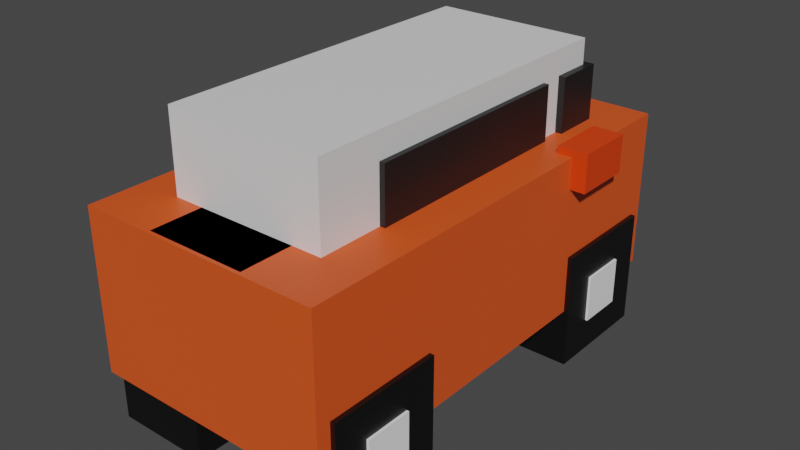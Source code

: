 # Source: carro.blend  (saved by Blender 3.4.6; exported with 4.5.12 LTS)
import bpy
from mathutils import Matrix  # noqa: F401  (used for matrix-valued properties, if any)

bpy.ops.wm.read_factory_settings(use_empty=True)
scene = bpy.context.scene
scene.name = 'Scene'

# ---- collections
col_collection = bpy.data.collections.new('Collection'); scene.collection.children.link(col_collection)

# ---- materials (node trees are filled in below, after node groups)
mat_material = bpy.data.materials.new('Material')
mat_material.alpha_threshold = 0.0
mat_material.use_transparent_shadow = False
mat_material.roughness = 0.5
mat_material.line_color = (0.0, 0.0, 0.0, 1.0)
mat_material_001 = bpy.data.materials.new('Material.001')
mat_material_001.use_transparent_shadow = False
mat_material_002 = bpy.data.materials.new('Material.002')
mat_material_002.use_transparent_shadow = False
mat_material_005 = bpy.data.materials.new('Material.005')
mat_material_005.use_transparent_shadow = False
mat_material_007 = bpy.data.materials.new('Material.007')
mat_material_007.use_transparent_shadow = False
mat_material_008 = bpy.data.materials.new('Material.008')
mat_material_008.use_transparent_shadow = False
mat_material_009 = bpy.data.materials.new('Material.009')
mat_material_009.use_transparent_shadow = False
mat_material_011 = bpy.data.materials.new('Material.011')
mat_material_011.use_transparent_shadow = False
mat_material_012 = bpy.data.materials.new('Material.012')
mat_material_012.use_transparent_shadow = False
mat_material_015 = bpy.data.materials.new('Material.015')
mat_material_015.use_transparent_shadow = False
mat_material_016 = bpy.data.materials.new('Material.016')
mat_material_016.use_transparent_shadow = False
mat_material_017 = bpy.data.materials.new('Material.017')
mat_material_017.use_transparent_shadow = False
mat_material_018 = bpy.data.materials.new('Material.018')
mat_material_018.use_transparent_shadow = False
mat_material_019 = bpy.data.materials.new('Material.019')
mat_material_019.use_transparent_shadow = False
mat_material_020 = bpy.data.materials.new('Material.020')
mat_material_020.use_transparent_shadow = False
mat_material_021 = bpy.data.materials.new('Material.021')
mat_material_021.use_transparent_shadow = False

# ---- material node trees
mat_material.use_nodes = True; mat_material.node_tree.nodes.clear()
_N = mat_material.node_tree.nodes; _L = mat_material.node_tree.links
n0 = _N.new('ShaderNodeOutputMaterial'); n0.name = 'Material Output'; n0.location = (300, 300)
n1 = _N.new('ShaderNodeBsdfPrincipled'); n1.name = 'Principled BSDF'; n1.location = (10, 300)
n1.distribution = 'GGX'
n1.subsurface_method = 'RANDOM_WALK_SKIN'
n1.inputs[0].default_value = (0.8, 0.09272, 0.01457, 1.0)
n1.inputs[3].default_value = 1.45
n1.inputs[27].default_value = (0.0, 0.0, 0.0, 1.0)
n1.inputs[28].default_value = 1.0
_L.new(n1.outputs[0], n0.inputs[0])
n0.is_active_output = True
mat_material_001.use_nodes = True; mat_material_001.node_tree.nodes.clear()
_N = mat_material_001.node_tree.nodes; _L = mat_material_001.node_tree.links
n0 = _N.new('ShaderNodeBsdfPrincipled'); n0.name = 'Principled BSDF'; n0.location = (10, 300)
n0.distribution = 'GGX'
n0.subsurface_method = 'RANDOM_WALK_SKIN'
n0.inputs[0].default_value = (0.001547, 0.001547, 0.001547, 1.0)
n0.inputs[3].default_value = 1.45
n0.inputs[27].default_value = (0.0, 0.0, 0.0, 1.0)
n0.inputs[28].default_value = 1.0
n1 = _N.new('ShaderNodeOutputMaterial'); n1.name = 'Material Output'; n1.location = (300, 300)
_L.new(n0.outputs[0], n1.inputs[0])
n1.is_active_output = True
mat_material_002.use_nodes = True; mat_material_002.node_tree.nodes.clear()
_N = mat_material_002.node_tree.nodes; _L = mat_material_002.node_tree.links
n0 = _N.new('ShaderNodeBsdfPrincipled'); n0.name = 'Principled BSDF'; n0.location = (10, 300)
n0.distribution = 'GGX'
n0.subsurface_method = 'RANDOM_WALK_SKIN'
n0.inputs[0].default_value = (0.9404, 0.9404, 0.9404, 1.0)
n0.inputs[3].default_value = 1.45
n0.inputs[27].default_value = (0.0, 0.0, 0.0, 1.0)
n0.inputs[28].default_value = 1.0
n1 = _N.new('ShaderNodeOutputMaterial'); n1.name = 'Material Output'; n1.location = (300, 300)
_L.new(n0.outputs[0], n1.inputs[0])
n1.is_active_output = True
mat_material_005.use_nodes = True; mat_material_005.node_tree.nodes.clear()
_N = mat_material_005.node_tree.nodes; _L = mat_material_005.node_tree.links
n0 = _N.new('ShaderNodeBsdfPrincipled'); n0.name = 'Principled BSDF'; n0.location = (10, 300)
n0.distribution = 'GGX'
n0.subsurface_method = 'RANDOM_WALK_SKIN'
n0.inputs[0].default_value = (0.8, 0.02428, 0.02739, 1.0)
n0.inputs[3].default_value = 1.45
n0.inputs[27].default_value = (0.0, 0.0, 0.0, 1.0)
n0.inputs[28].default_value = 1.0
n1 = _N.new('ShaderNodeOutputMaterial'); n1.name = 'Material Output'; n1.location = (300, 300)
_L.new(n0.outputs[0], n1.inputs[0])
n1.is_active_output = True
mat_material_007.use_nodes = True; mat_material_007.node_tree.nodes.clear()
_N = mat_material_007.node_tree.nodes; _L = mat_material_007.node_tree.links
n0 = _N.new('ShaderNodeBsdfPrincipled'); n0.name = 'Principled BSDF'; n0.location = (10, 300)
n0.distribution = 'GGX'
n0.subsurface_method = 'RANDOM_WALK_SKIN'
n0.inputs[3].default_value = 1.45
n0.inputs[27].default_value = (0.0, 0.0, 0.0, 1.0)
n0.inputs[28].default_value = 1.0
n1 = _N.new('ShaderNodeOutputMaterial'); n1.name = 'Material Output'; n1.location = (300, 300)
_L.new(n0.outputs[0], n1.inputs[0])
n1.is_active_output = True
mat_material_008.use_nodes = True; mat_material_008.node_tree.nodes.clear()
_N = mat_material_008.node_tree.nodes; _L = mat_material_008.node_tree.links
n0 = _N.new('ShaderNodeBsdfPrincipled'); n0.name = 'Principled BSDF'; n0.location = (10, 300)
n0.distribution = 'GGX'
n0.subsurface_method = 'RANDOM_WALK_SKIN'
n0.inputs[0].default_value = (0.009018, 0.009018, 0.009018, 1.0)
n0.inputs[3].default_value = 1.45
n0.inputs[27].default_value = (0.0, 0.0, 0.0, 1.0)
n0.inputs[28].default_value = 1.0
n1 = _N.new('ShaderNodeOutputMaterial'); n1.name = 'Material Output'; n1.location = (300, 300)
_L.new(n0.outputs[0], n1.inputs[0])
n1.is_active_output = True
mat_material_009.use_nodes = True; mat_material_009.node_tree.nodes.clear()
_N = mat_material_009.node_tree.nodes; _L = mat_material_009.node_tree.links
n0 = _N.new('ShaderNodeBsdfPrincipled'); n0.name = 'Principled BSDF'; n0.location = (10, 300)
n0.distribution = 'GGX'
n0.subsurface_method = 'RANDOM_WALK_SKIN'
n0.inputs[0].default_value = (0.009018, 0.009018, 0.009018, 1.0)
n0.inputs[3].default_value = 1.45
n0.inputs[27].default_value = (0.0, 0.0, 0.0, 1.0)
n0.inputs[28].default_value = 1.0
n1 = _N.new('ShaderNodeOutputMaterial'); n1.name = 'Material Output'; n1.location = (300, 300)
_L.new(n0.outputs[0], n1.inputs[0])
n1.is_active_output = True
mat_material_011.use_nodes = True; mat_material_011.node_tree.nodes.clear()
_N = mat_material_011.node_tree.nodes; _L = mat_material_011.node_tree.links
n0 = _N.new('ShaderNodeBsdfPrincipled'); n0.name = 'Principled BSDF'; n0.location = (10, 300)
n0.distribution = 'GGX'
n0.subsurface_method = 'RANDOM_WALK_SKIN'
n0.inputs[0].default_value = (0.8, 0.05034, 0.001157, 1.0)
n0.inputs[3].default_value = 1.45
n0.inputs[27].default_value = (0.0, 0.0, 0.0, 1.0)
n0.inputs[28].default_value = 1.0
n1 = _N.new('ShaderNodeOutputMaterial'); n1.name = 'Material Output'; n1.location = (300, 300)
_L.new(n0.outputs[0], n1.inputs[0])
n1.is_active_output = True
mat_material_012.use_nodes = True; mat_material_012.node_tree.nodes.clear()
_N = mat_material_012.node_tree.nodes; _L = mat_material_012.node_tree.links
n0 = _N.new('ShaderNodeBsdfPrincipled'); n0.name = 'Principled BSDF'; n0.location = (10, 300)
n0.distribution = 'GGX'
n0.subsurface_method = 'RANDOM_WALK_SKIN'
n0.inputs[0].default_value = (0.9849, 0.9699, 1.0, 1.0)
n0.inputs[3].default_value = 1.45
n0.inputs[27].default_value = (0.0, 0.0, 0.0, 1.0)
n0.inputs[28].default_value = 1.0
n1 = _N.new('ShaderNodeOutputMaterial'); n1.name = 'Material Output'; n1.location = (300, 300)
_L.new(n0.outputs[0], n1.inputs[0])
n1.is_active_output = True
mat_material_015.use_nodes = True; mat_material_015.node_tree.nodes.clear()
_N = mat_material_015.node_tree.nodes; _L = mat_material_015.node_tree.links
n0 = _N.new('ShaderNodeBsdfPrincipled'); n0.name = 'Principled BSDF'; n0.location = (10, 300)
n0.distribution = 'GGX'
n0.subsurface_method = 'RANDOM_WALK_SKIN'
n0.inputs[0].default_value = (0.9849, 0.9699, 1.0, 1.0)
n0.inputs[3].default_value = 1.45
n0.inputs[27].default_value = (0.0, 0.0, 0.0, 1.0)
n0.inputs[28].default_value = 1.0
n1 = _N.new('ShaderNodeOutputMaterial'); n1.name = 'Material Output'; n1.location = (300, 300)
_L.new(n0.outputs[0], n1.inputs[0])
n1.is_active_output = True
mat_material_016.use_nodes = True; mat_material_016.node_tree.nodes.clear()
_N = mat_material_016.node_tree.nodes; _L = mat_material_016.node_tree.links
n0 = _N.new('ShaderNodeBsdfPrincipled'); n0.name = 'Principled BSDF'; n0.location = (10, 300)
n0.distribution = 'GGX'
n0.subsurface_method = 'RANDOM_WALK_SKIN'
n0.inputs[0].default_value = (0.001547, 0.001547, 0.001547, 1.0)
n0.inputs[3].default_value = 1.45
n0.inputs[27].default_value = (0.0, 0.0, 0.0, 1.0)
n0.inputs[28].default_value = 1.0
n1 = _N.new('ShaderNodeOutputMaterial'); n1.name = 'Material Output'; n1.location = (300, 300)
_L.new(n0.outputs[0], n1.inputs[0])
n1.is_active_output = True
mat_material_017.use_nodes = True; mat_material_017.node_tree.nodes.clear()
_N = mat_material_017.node_tree.nodes; _L = mat_material_017.node_tree.links
n0 = _N.new('ShaderNodeBsdfPrincipled'); n0.name = 'Principled BSDF'; n0.location = (10, 300)
n0.distribution = 'GGX'
n0.subsurface_method = 'RANDOM_WALK_SKIN'
n0.inputs[0].default_value = (0.9404, 0.9404, 0.9404, 1.0)
n0.inputs[3].default_value = 1.45
n0.inputs[27].default_value = (0.0, 0.0, 0.0, 1.0)
n0.inputs[28].default_value = 1.0
n1 = _N.new('ShaderNodeOutputMaterial'); n1.name = 'Material Output'; n1.location = (300, 300)
_L.new(n0.outputs[0], n1.inputs[0])
n1.is_active_output = True
mat_material_018.use_nodes = True; mat_material_018.node_tree.nodes.clear()
_N = mat_material_018.node_tree.nodes; _L = mat_material_018.node_tree.links
n0 = _N.new('ShaderNodeBsdfPrincipled'); n0.name = 'Principled BSDF'; n0.location = (10, 300)
n0.distribution = 'GGX'
n0.subsurface_method = 'RANDOM_WALK_SKIN'
n0.inputs[0].default_value = (0.001547, 0.001547, 0.001547, 1.0)
n0.inputs[3].default_value = 1.45
n0.inputs[27].default_value = (0.0, 0.0, 0.0, 1.0)
n0.inputs[28].default_value = 1.0
n1 = _N.new('ShaderNodeOutputMaterial'); n1.name = 'Material Output'; n1.location = (300, 300)
_L.new(n0.outputs[0], n1.inputs[0])
n1.is_active_output = True
mat_material_019.use_nodes = True; mat_material_019.node_tree.nodes.clear()
_N = mat_material_019.node_tree.nodes; _L = mat_material_019.node_tree.links
n0 = _N.new('ShaderNodeBsdfPrincipled'); n0.name = 'Principled BSDF'; n0.location = (10, 300)
n0.distribution = 'GGX'
n0.subsurface_method = 'RANDOM_WALK_SKIN'
n0.inputs[0].default_value = (0.001547, 0.001547, 0.001547, 1.0)
n0.inputs[3].default_value = 1.45
n0.inputs[27].default_value = (0.0, 0.0, 0.0, 1.0)
n0.inputs[28].default_value = 1.0
n1 = _N.new('ShaderNodeOutputMaterial'); n1.name = 'Material Output'; n1.location = (300, 300)
_L.new(n0.outputs[0], n1.inputs[0])
n1.is_active_output = True
mat_material_020.use_nodes = True; mat_material_020.node_tree.nodes.clear()
_N = mat_material_020.node_tree.nodes; _L = mat_material_020.node_tree.links
n0 = _N.new('ShaderNodeBsdfPrincipled'); n0.name = 'Principled BSDF'; n0.location = (10, 300)
n0.distribution = 'GGX'
n0.subsurface_method = 'RANDOM_WALK_SKIN'
n0.inputs[0].default_value = (0.9404, 0.9404, 0.9404, 1.0)
n0.inputs[3].default_value = 1.45
n0.inputs[27].default_value = (0.0, 0.0, 0.0, 1.0)
n0.inputs[28].default_value = 1.0
n1 = _N.new('ShaderNodeOutputMaterial'); n1.name = 'Material Output'; n1.location = (300, 300)
_L.new(n0.outputs[0], n1.inputs[0])
n1.is_active_output = True
mat_material_021.use_nodes = True; mat_material_021.node_tree.nodes.clear()
_N = mat_material_021.node_tree.nodes; _L = mat_material_021.node_tree.links
n0 = _N.new('ShaderNodeBsdfPrincipled'); n0.name = 'Principled BSDF'; n0.location = (10, 300)
n0.distribution = 'GGX'
n0.subsurface_method = 'RANDOM_WALK_SKIN'
n0.inputs[0].default_value = (0.9404, 0.9404, 0.9404, 1.0)
n0.inputs[3].default_value = 1.45
n0.inputs[27].default_value = (0.0, 0.0, 0.0, 1.0)
n0.inputs[28].default_value = 1.0
n1 = _N.new('ShaderNodeOutputMaterial'); n1.name = 'Material Output'; n1.location = (300, 300)
_L.new(n0.outputs[0], n1.inputs[0])
n1.is_active_output = True

# ---- world
world_world = bpy.data.worlds.new('World'); scene.world = world_world
world_world.use_nodes = True; world_world.node_tree.nodes.clear()
_N = world_world.node_tree.nodes; _L = world_world.node_tree.links
n0 = _N.new('ShaderNodeOutputWorld'); n0.name = 'World Output'; n0.location = (300, 300)
n1 = _N.new('ShaderNodeBackground'); n1.name = 'Background'; n1.location = (10, 300)
n1.inputs[0].default_value = (0.05088, 0.05088, 0.05088, 1.0)
_L.new(n1.outputs[0], n0.inputs[0])
n0.is_active_output = True
world_world.color = (0.05088, 0.05088, 0.05088)
world_world.use_sun_shadow = False
world_world.sun_shadow_jitter_overblur = 0.0

# ---- meshes
me_cube = bpy.data.meshes.new('Cube')
me_cube.from_pydata([(1.0, 1.0, 1.0), (1.0, 1.0, -1.0), (1.0, -1.0, 1.0), (1.0, -1.0, -1.0), (-1.0, 1.0, 1.0), (-1.0, 1.0, -1.0), (-1.0, -1.0, 1.0), (-1.0, -1.0, -1.0)], [], [(0, 4, 6, 2), (3, 2, 6, 7), (7, 6, 4, 5), (5, 1, 3, 7), (1, 0, 2, 3), (5, 4, 0, 1)])
_uv = me_cube.uv_layers.new(name='UVMap')
_uv.uv.foreach_set('vector', [0.625, 0.5, 0.875, 0.5, 0.875, 0.75, 0.625, 0.75, 0.375, 0.75, 0.625, 0.75, 0.625, 1.0, 0.375, 1.0, 0.375, 0.0, 0.625, 0.0, 0.625, 0.25, 0.375, 0.25, 0.125, 0.5, 0.375, 0.5, 0.375, 0.75, 0.125, 0.75, 0.375, 0.5, 0.625, 0.5, 0.625, 0.75, 0.375, 0.75, 0.375, 0.25, 0.625, 0.25, 0.625, 0.5, 0.375, 0.5])
me_cube.materials.append(mat_material)
me_cube.use_mirror_vertex_groups = False
me_cube.update()
me_cube_001 = bpy.data.meshes.new('Cube.001')
me_cube_001.from_pydata([(-1.0, -1.0, -1.0), (-1.0, -1.0, 1.0), (-1.0, 1.0, -1.0), (-1.0, 1.0, 1.0), (1.0, -1.0, -1.0), (1.0, -1.0, 1.0), (1.0, 1.0, -1.0), (1.0, 1.0, 1.0)], [], [(0, 1, 3, 2), (2, 3, 7, 6), (6, 7, 5, 4), (4, 5, 1, 0), (2, 6, 4, 0), (7, 3, 1, 5)])
_uv = me_cube_001.uv_layers.new(name='UVMap')
_uv.uv.foreach_set('vector', [0.375, 0.0, 0.625, 0.0, 0.625, 0.25, 0.375, 0.25, 0.375, 0.25, 0.625, 0.25, 0.625, 0.5, 0.375, 0.5, 0.375, 0.5, 0.625, 0.5, 0.625, 0.75, 0.375, 0.75, 0.375, 0.75, 0.625, 0.75, 0.625, 1.0, 0.375, 1.0, 0.125, 0.5, 0.375, 0.5, 0.375, 0.75, 0.125, 0.75, 0.625, 0.5, 0.875, 0.5, 0.875, 0.75, 0.625, 0.75])
me_cube_001.materials.append(mat_material_001)
me_cube_001.update()
me_cube_002 = bpy.data.meshes.new('Cube.002')
me_cube_002.from_pydata([(-1.0, -1.0, -1.0), (-1.0, -1.0, 1.0), (-1.0, 1.0, -1.0), (-1.0, 1.0, 1.0), (1.0, -1.0, -1.0), (1.0, -1.0, 1.0), (1.0, 1.0, -1.0), (1.0, 1.0, 1.0)], [], [(0, 1, 3, 2), (2, 3, 7, 6), (6, 7, 5, 4), (4, 5, 1, 0), (2, 6, 4, 0), (7, 3, 1, 5)])
_uv = me_cube_002.uv_layers.new(name='UVMap')
_uv.uv.foreach_set('vector', [0.375, 0.0, 0.625, 0.0, 0.625, 0.25, 0.375, 0.25, 0.375, 0.25, 0.625, 0.25, 0.625, 0.5, 0.375, 0.5, 0.375, 0.5, 0.625, 0.5, 0.625, 0.75, 0.375, 0.75, 0.375, 0.75, 0.625, 0.75, 0.625, 1.0, 0.375, 1.0, 0.125, 0.5, 0.375, 0.5, 0.375, 0.75, 0.125, 0.75, 0.625, 0.5, 0.875, 0.5, 0.875, 0.75, 0.625, 0.75])
me_cube_002.materials.append(mat_material_002)
me_cube_002.update()
me_plane_002 = bpy.data.meshes.new('Plane.002')
me_plane_002.from_pydata([(-1.0, -1.0, 0.0), (1.0, -1.0, 0.0), (-1.0, 1.0, 0.0), (1.0, 1.0, 0.0)], [], [(0, 1, 3, 2)])
_uv = me_plane_002.uv_layers.new(name='UVMap')
_uv.uv.foreach_set('vector', [0.0, 0.0, 1.0, 0.0, 1.0, 1.0, 0.0, 1.0])
me_plane_002.materials.append(mat_material_005)
me_plane_002.update()
me_cube_005 = bpy.data.meshes.new('Cube.005')
me_cube_005.from_pydata([(-1.0, -1.0, -1.0), (-1.0, -1.0, 1.0), (-1.0, 1.0, -1.0), (-1.0, 1.0, 1.0), (1.0, -1.0, -1.0), (1.0, -1.0, 1.0), (1.0, 1.0, -1.0), (1.0, 1.0, 1.0)], [], [(0, 1, 3, 2), (2, 3, 7, 6), (6, 7, 5, 4), (4, 5, 1, 0), (2, 6, 4, 0), (7, 3, 1, 5)])
_uv = me_cube_005.uv_layers.new(name='UVMap')
_uv.uv.foreach_set('vector', [0.375, 0.0, 0.625, 0.0, 0.625, 0.25, 0.375, 0.25, 0.375, 0.25, 0.625, 0.25, 0.625, 0.5, 0.375, 0.5, 0.375, 0.5, 0.625, 0.5, 0.625, 0.75, 0.375, 0.75, 0.375, 0.75, 0.625, 0.75, 0.625, 1.0, 0.375, 1.0, 0.125, 0.5, 0.375, 0.5, 0.375, 0.75, 0.125, 0.75, 0.625, 0.5, 0.875, 0.5, 0.875, 0.75, 0.625, 0.75])
me_cube_005.materials.append(mat_material_007)
me_cube_005.update()
me_cube_006 = bpy.data.meshes.new('Cube.006')
me_cube_006.from_pydata([(-1.0, -1.0, -1.0), (-1.0, -1.0, 1.0), (-1.0, 1.0, -1.0), (-1.0, 1.0, 1.0), (1.0, -1.0, -1.0), (1.0, -1.0, 1.0), (1.0, 1.0, -1.0), (1.0, 1.0, 1.0)], [], [(0, 1, 3, 2), (2, 3, 7, 6), (6, 7, 5, 4), (4, 5, 1, 0), (2, 6, 4, 0), (7, 3, 1, 5)])
_uv = me_cube_006.uv_layers.new(name='UVMap')
_uv.uv.foreach_set('vector', [0.375, 0.0, 0.625, 0.0, 0.625, 0.25, 0.375, 0.25, 0.375, 0.25, 0.625, 0.25, 0.625, 0.5, 0.375, 0.5, 0.375, 0.5, 0.625, 0.5, 0.625, 0.75, 0.375, 0.75, 0.375, 0.75, 0.625, 0.75, 0.625, 1.0, 0.375, 1.0, 0.125, 0.5, 0.375, 0.5, 0.375, 0.75, 0.125, 0.75, 0.625, 0.5, 0.875, 0.5, 0.875, 0.75, 0.625, 0.75])
me_cube_006.materials.append(mat_material_008)
me_cube_006.update()
me_cube_007 = bpy.data.meshes.new('Cube.007')
me_cube_007.from_pydata([(-1.0, -1.0, -1.0), (-1.0, -1.0, 1.0), (-1.0, 1.0, -1.0), (-1.0, 1.0, 1.0), (1.0, -1.0, -1.0), (1.0, -1.0, 1.0), (1.0, 1.0, -1.0), (1.0, 1.0, 1.0)], [], [(0, 1, 3, 2), (2, 3, 7, 6), (6, 7, 5, 4), (4, 5, 1, 0), (2, 6, 4, 0), (7, 3, 1, 5)])
_uv = me_cube_007.uv_layers.new(name='UVMap')
_uv.uv.foreach_set('vector', [0.375, 0.0, 0.625, 0.0, 0.625, 0.25, 0.375, 0.25, 0.375, 0.25, 0.625, 0.25, 0.625, 0.5, 0.375, 0.5, 0.375, 0.5, 0.625, 0.5, 0.625, 0.75, 0.375, 0.75, 0.375, 0.75, 0.625, 0.75, 0.625, 1.0, 0.375, 1.0, 0.125, 0.5, 0.375, 0.5, 0.375, 0.75, 0.125, 0.75, 0.625, 0.5, 0.875, 0.5, 0.875, 0.75, 0.625, 0.75])
me_cube_007.materials.append(mat_material_009)
me_cube_007.update()
me_cube_010 = bpy.data.meshes.new('Cube.010')
me_cube_010.from_pydata([(-1.0, -1.0, -1.0), (-1.0, -1.0, 1.0), (-1.0, 1.0, -1.0), (-1.0, 1.0, 1.0), (1.0, -1.0, -1.0), (1.0, -1.0, 1.0), (1.0, 1.0, -1.0), (1.0, 1.0, 1.0)], [], [(0, 1, 3, 2), (2, 3, 7, 6), (6, 7, 5, 4), (4, 5, 1, 0), (2, 6, 4, 0), (7, 3, 1, 5)])
_uv = me_cube_010.uv_layers.new(name='UVMap')
_uv.uv.foreach_set('vector', [0.375, 0.0, 0.625, 0.0, 0.625, 0.25, 0.375, 0.25, 0.375, 0.25, 0.625, 0.25, 0.625, 0.5, 0.375, 0.5, 0.375, 0.5, 0.625, 0.5, 0.625, 0.75, 0.375, 0.75, 0.375, 0.75, 0.625, 0.75, 0.625, 1.0, 0.375, 1.0, 0.125, 0.5, 0.375, 0.5, 0.375, 0.75, 0.125, 0.75, 0.625, 0.5, 0.875, 0.5, 0.875, 0.75, 0.625, 0.75])
me_cube_010.materials.append(mat_material_011)
me_cube_010.update()
me_cube_011 = bpy.data.meshes.new('Cube.011')
me_cube_011.from_pydata([(-1.0, -1.0, -1.0), (-1.0, -1.0, 1.0), (-1.0, 1.0, -1.0), (-1.0, 1.0, 1.0), (1.0, -1.0, -1.0), (1.0, -1.0, 1.0), (1.0, 1.0, -1.0), (1.0, 1.0, 1.0)], [], [(0, 1, 3, 2), (2, 3, 7, 6), (6, 7, 5, 4), (4, 5, 1, 0), (2, 6, 4, 0), (7, 3, 1, 5)])
_uv = me_cube_011.uv_layers.new(name='UVMap')
_uv.uv.foreach_set('vector', [0.375, 0.0, 0.625, 0.0, 0.625, 0.25, 0.375, 0.25, 0.375, 0.25, 0.625, 0.25, 0.625, 0.5, 0.375, 0.5, 0.375, 0.5, 0.625, 0.5, 0.625, 0.75, 0.375, 0.75, 0.375, 0.75, 0.625, 0.75, 0.625, 1.0, 0.375, 1.0, 0.125, 0.5, 0.375, 0.5, 0.375, 0.75, 0.125, 0.75, 0.625, 0.5, 0.875, 0.5, 0.875, 0.75, 0.625, 0.75])
me_cube_011.materials.append(mat_material_012)
me_cube_011.update()
me_cube_014 = bpy.data.meshes.new('Cube.014')
me_cube_014.from_pydata([(-1.0, -1.0, -1.0), (-1.0, -1.0, 1.0), (-1.0, 1.0, -1.0), (-1.0, 1.0, 1.0), (1.0, -1.0, -1.0), (1.0, -1.0, 1.0), (1.0, 1.0, -1.0), (1.0, 1.0, 1.0)], [], [(0, 1, 3, 2), (2, 3, 7, 6), (6, 7, 5, 4), (4, 5, 1, 0), (2, 6, 4, 0), (7, 3, 1, 5)])
_uv = me_cube_014.uv_layers.new(name='UVMap')
_uv.uv.foreach_set('vector', [0.375, 0.0, 0.625, 0.0, 0.625, 0.25, 0.375, 0.25, 0.375, 0.25, 0.625, 0.25, 0.625, 0.5, 0.375, 0.5, 0.375, 0.5, 0.625, 0.5, 0.625, 0.75, 0.375, 0.75, 0.375, 0.75, 0.625, 0.75, 0.625, 1.0, 0.375, 1.0, 0.125, 0.5, 0.375, 0.5, 0.375, 0.75, 0.125, 0.75, 0.625, 0.5, 0.875, 0.5, 0.875, 0.75, 0.625, 0.75])
me_cube_014.materials.append(mat_material_015)
me_cube_014.update()
me_cube_008 = bpy.data.meshes.new('Cube.008')
me_cube_008.from_pydata([(-1.0, -1.0, -1.0), (-1.0, -1.0, 1.0), (-1.0, 1.0, -1.0), (-1.0, 1.0, 1.0), (1.0, -1.0, -1.0), (1.0, -1.0, 1.0), (1.0, 1.0, -1.0), (1.0, 1.0, 1.0)], [], [(0, 1, 3, 2), (2, 3, 7, 6), (6, 7, 5, 4), (4, 5, 1, 0), (2, 6, 4, 0), (7, 3, 1, 5)])
_uv = me_cube_008.uv_layers.new(name='UVMap')
_uv.uv.foreach_set('vector', [0.375, 0.0, 0.625, 0.0, 0.625, 0.25, 0.375, 0.25, 0.375, 0.25, 0.625, 0.25, 0.625, 0.5, 0.375, 0.5, 0.375, 0.5, 0.625, 0.5, 0.625, 0.75, 0.375, 0.75, 0.375, 0.75, 0.625, 0.75, 0.625, 1.0, 0.375, 1.0, 0.125, 0.5, 0.375, 0.5, 0.375, 0.75, 0.125, 0.75, 0.625, 0.5, 0.875, 0.5, 0.875, 0.75, 0.625, 0.75])
me_cube_008.materials.append(mat_material_016)
me_cube_008.update()
me_cube_009 = bpy.data.meshes.new('Cube.009')
me_cube_009.from_pydata([(-1.0, -1.0, -1.0), (-1.0, -1.0, 1.0), (-1.0, 1.0, -1.0), (-1.0, 1.0, 1.0), (1.0, -1.0, -1.0), (1.0, -1.0, 1.0), (1.0, 1.0, -1.0), (1.0, 1.0, 1.0)], [], [(0, 1, 3, 2), (2, 3, 7, 6), (6, 7, 5, 4), (4, 5, 1, 0), (2, 6, 4, 0), (7, 3, 1, 5)])
_uv = me_cube_009.uv_layers.new(name='UVMap')
_uv.uv.foreach_set('vector', [0.375, 0.0, 0.625, 0.0, 0.625, 0.25, 0.375, 0.25, 0.375, 0.25, 0.625, 0.25, 0.625, 0.5, 0.375, 0.5, 0.375, 0.5, 0.625, 0.5, 0.625, 0.75, 0.375, 0.75, 0.375, 0.75, 0.625, 0.75, 0.625, 1.0, 0.375, 1.0, 0.125, 0.5, 0.375, 0.5, 0.375, 0.75, 0.125, 0.75, 0.625, 0.5, 0.875, 0.5, 0.875, 0.75, 0.625, 0.75])
me_cube_009.materials.append(mat_material_017)
me_cube_009.update()
me_cube_012 = bpy.data.meshes.new('Cube.012')
me_cube_012.from_pydata([(-1.0, -1.0, -1.0), (-1.0, -1.0, 1.0), (-1.0, 1.0, -1.0), (-1.0, 1.0, 1.0), (1.0, -1.0, -1.0), (1.0, -1.0, 1.0), (1.0, 1.0, -1.0), (1.0, 1.0, 1.0)], [], [(0, 1, 3, 2), (2, 3, 7, 6), (6, 7, 5, 4), (4, 5, 1, 0), (2, 6, 4, 0), (7, 3, 1, 5)])
_uv = me_cube_012.uv_layers.new(name='UVMap')
_uv.uv.foreach_set('vector', [0.375, 0.0, 0.625, 0.0, 0.625, 0.25, 0.375, 0.25, 0.375, 0.25, 0.625, 0.25, 0.625, 0.5, 0.375, 0.5, 0.375, 0.5, 0.625, 0.5, 0.625, 0.75, 0.375, 0.75, 0.375, 0.75, 0.625, 0.75, 0.625, 1.0, 0.375, 1.0, 0.125, 0.5, 0.375, 0.5, 0.375, 0.75, 0.125, 0.75, 0.625, 0.5, 0.875, 0.5, 0.875, 0.75, 0.625, 0.75])
me_cube_012.materials.append(mat_material_018)
me_cube_012.update()
me_cube_013 = bpy.data.meshes.new('Cube.013')
me_cube_013.from_pydata([(-1.0, -1.0, -1.0), (-1.0, -1.0, 1.0), (-1.0, 1.0, -1.0), (-1.0, 1.0, 1.0), (1.0, -1.0, -1.0), (1.0, -1.0, 1.0), (1.0, 1.0, -1.0), (1.0, 1.0, 1.0)], [], [(0, 1, 3, 2), (2, 3, 7, 6), (6, 7, 5, 4), (4, 5, 1, 0), (2, 6, 4, 0), (7, 3, 1, 5)])
_uv = me_cube_013.uv_layers.new(name='UVMap')
_uv.uv.foreach_set('vector', [0.375, 0.0, 0.625, 0.0, 0.625, 0.25, 0.375, 0.25, 0.375, 0.25, 0.625, 0.25, 0.625, 0.5, 0.375, 0.5, 0.375, 0.5, 0.625, 0.5, 0.625, 0.75, 0.375, 0.75, 0.375, 0.75, 0.625, 0.75, 0.625, 1.0, 0.375, 1.0, 0.125, 0.5, 0.375, 0.5, 0.375, 0.75, 0.125, 0.75, 0.625, 0.5, 0.875, 0.5, 0.875, 0.75, 0.625, 0.75])
me_cube_013.materials.append(mat_material_019)
me_cube_013.update()
me_cube_015 = bpy.data.meshes.new('Cube.015')
me_cube_015.from_pydata([(-1.0, -1.0, -1.0), (-1.0, -1.0, 1.0), (-1.0, 1.0, -1.0), (-1.0, 1.0, 1.0), (1.0, -1.0, -1.0), (1.0, -1.0, 1.0), (1.0, 1.0, -1.0), (1.0, 1.0, 1.0)], [], [(0, 1, 3, 2), (2, 3, 7, 6), (6, 7, 5, 4), (4, 5, 1, 0), (2, 6, 4, 0), (7, 3, 1, 5)])
_uv = me_cube_015.uv_layers.new(name='UVMap')
_uv.uv.foreach_set('vector', [0.375, 0.0, 0.625, 0.0, 0.625, 0.25, 0.375, 0.25, 0.375, 0.25, 0.625, 0.25, 0.625, 0.5, 0.375, 0.5, 0.375, 0.5, 0.625, 0.5, 0.625, 0.75, 0.375, 0.75, 0.375, 0.75, 0.625, 0.75, 0.625, 1.0, 0.375, 1.0, 0.125, 0.5, 0.375, 0.5, 0.375, 0.75, 0.125, 0.75, 0.625, 0.5, 0.875, 0.5, 0.875, 0.75, 0.625, 0.75])
me_cube_015.materials.append(mat_material_020)
me_cube_015.update()
me_cube_016 = bpy.data.meshes.new('Cube.016')
me_cube_016.from_pydata([(-1.0, -1.0, -1.0), (-1.0, -1.0, 1.0), (-1.0, 1.0, -1.0), (-1.0, 1.0, 1.0), (1.0, -1.0, -1.0), (1.0, -1.0, 1.0), (1.0, 1.0, -1.0), (1.0, 1.0, 1.0)], [], [(0, 1, 3, 2), (2, 3, 7, 6), (6, 7, 5, 4), (4, 5, 1, 0), (2, 6, 4, 0), (7, 3, 1, 5)])
_uv = me_cube_016.uv_layers.new(name='UVMap')
_uv.uv.foreach_set('vector', [0.375, 0.0, 0.625, 0.0, 0.625, 0.25, 0.375, 0.25, 0.375, 0.25, 0.625, 0.25, 0.625, 0.5, 0.375, 0.5, 0.375, 0.5, 0.625, 0.5, 0.625, 0.75, 0.375, 0.75, 0.375, 0.75, 0.625, 0.75, 0.625, 1.0, 0.375, 1.0, 0.125, 0.5, 0.375, 0.5, 0.375, 0.75, 0.125, 0.75, 0.625, 0.5, 0.875, 0.5, 0.875, 0.75, 0.625, 0.75])
me_cube_016.materials.append(mat_material_021)
me_cube_016.update()

# ---- objects
ob_cube = bpy.data.objects.new('Cube', me_cube)
ob_llanta = bpy.data.objects.new('Llanta', me_cube_001)
ob_cube_002 = bpy.data.objects.new('Cube.002', me_cube_002)
ob_plane = bpy.data.objects.new('Plane', me_plane_002)
ob_carro = bpy.data.objects.new('Carro', me_cube_005)
ob_cube_006 = bpy.data.objects.new('Cube.006', me_cube_006)
ob_cube_007 = bpy.data.objects.new('Cube.007', me_cube_007)
ob_cube_009 = bpy.data.objects.new('Cube.009', me_cube_010)
ob_cube_010 = bpy.data.objects.new('Cube.010', me_cube_011)
ob_cube_008 = bpy.data.objects.new('Cube.008', me_cube_014)
ob_llanta_001 = bpy.data.objects.new('Llanta.001', me_cube_008)
ob_cube_001 = bpy.data.objects.new('Cube.001', me_cube_009)
ob_llanta_002 = bpy.data.objects.new('Llanta.002', me_cube_012)
ob_llanta_003 = bpy.data.objects.new('Llanta.003', me_cube_013)
ob_cube_003 = bpy.data.objects.new('Cube.003', me_cube_015)
ob_cube_004 = bpy.data.objects.new('Cube.004', me_cube_016)

# ---- transforms, parenting, visibility, modifiers, constraints
ob_cube.parent = ob_carro
ob_cube.matrix_parent_inverse = Matrix(((1.0, -0.0, 0.0, -0.0), (-0.0, 0.4528, -0.0, 0.0), (0.0, -0.0, 1.0, -1.0), (-0.0, 0.0, -0.0, 1.0)))
ob_cube.location = (0.0, 0.0, 0.0)
ob_cube.scale = (1.541, 2.901, 1.0)
ob_cube.lock_rotations_4d = False
ob_cube.empty_display_type = 'ARROWS'
ob_cube.lineart.crease_threshold = 0.0
ob_llanta.parent = ob_carro
ob_llanta.matrix_parent_inverse = Matrix(((1.0, -0.0, 0.0, -0.0), (-0.0, 0.4528, -0.0, 0.0), (0.0, -0.0, 1.0, -1.0), (-0.0, 0.0, -0.0, 1.0)))
ob_llanta.location = (1.0, -2.0, -1.0)
ob_llanta.scale = (0.5983, 0.724, 0.724)
ob_cube_002.parent = ob_llanta
ob_cube_002.matrix_parent_inverse = Matrix(((1.671, -0.0, 0.0, -1.671), (-0.0, 1.381, -0.0, -2.763), (0.0, -0.0, 1.381, 1.381), (-0.0, 0.0, -0.0, 1.0)))
ob_cube_002.location = (1.0, 2.0, -1.0)
ob_cube_002.scale = (0.6288, 0.2982, 0.2982)
ob_plane.parent = ob_carro
ob_plane.matrix_parent_inverse = Matrix(((1.0, -0.0, 0.0, -0.0), (-0.0, 0.4528, -0.0, 0.0), (0.0, -0.0, 1.0, -1.0), (-0.0, 0.0, -0.0, 1.0)))
ob_plane.location = (0.0, 0.0, 1.0)
ob_plane.scale = (0.6283, 2.859, 0.6283)
ob_carro.location = (0.0, 0.0, 1.0)
ob_carro.scale = (1.0, 2.208, 1.0)
ob_cube_006.parent = ob_carro
ob_cube_006.matrix_parent_inverse = Matrix(((1.0, -0.0, 0.0, -0.0), (-0.0, 0.4528, -0.0, 0.0), (0.0, -0.0, 1.0, -1.0), (-0.0, 0.0, -0.0, 1.0)))
ob_cube_006.location = (0.0, 2.0, 1.0)
ob_cube_006.scale = (1.086, 0.3058, 0.6814)
ob_cube_007.parent = ob_carro
ob_cube_007.matrix_parent_inverse = Matrix(((1.0, -0.0, 0.0, -0.0), (-0.0, 0.4528, -0.0, 0.0), (0.0, -0.0, 1.0, -1.0), (-0.0, 0.0, -0.0, 1.0)))
ob_cube_007.location = (0.0, 0.0, 1.0)
ob_cube_007.scale = (1.066, 1.39, 0.6814)
ob_cube_009.parent = ob_carro
ob_cube_009.matrix_parent_inverse = Matrix(((1.0, -0.0, 0.0, -0.0), (-0.0, 0.4528, -0.0, 0.0), (0.0, -0.0, 1.0, -1.0), (-0.0, 0.0, -0.0, 1.0)))
ob_cube_009.location = (1.541, 1.572, 0.8528)
ob_cube_009.rotation_euler = (3.142, 1.571, 0.0)
ob_cube_009.scale = (0.2375, 0.3765, -0.1923)
ob_cube_010.parent = ob_carro
ob_cube_010.matrix_parent_inverse = Matrix(((1.0, -0.0, 0.0, -0.0), (-0.0, 0.4528, -0.0, 0.0), (0.0, -0.0, 1.0, -1.0), (-0.0, 0.0, -0.0, 1.0)))
ob_cube_010.location = (1.0, 3.0, 0.0)
ob_cube_010.rotation_euler = (3.142, 2.118e-22, -7.105e-15)
ob_cube_010.scale = (0.475, 1.023e-07, -0.3462)
ob_cube_008.parent = ob_carro
ob_cube_008.matrix_parent_inverse = Matrix(((1.0, -0.0, 0.0, -0.0), (-0.0, 0.4528, -0.0, 0.0), (0.0, -0.0, 1.0, -1.0), (-0.0, 0.0, -0.0, 1.0)))
ob_cube_008.location = (-1.0, 3.0, 0.0)
ob_cube_008.rotation_euler = (3.142, 2.118e-22, -7.105e-15)
ob_cube_008.scale = (0.475, 2.244e-08, -0.3462)
ob_llanta_001.parent = ob_carro
ob_llanta_001.matrix_parent_inverse = Matrix(((1.0, -0.0, 0.0, -0.0), (-0.0, 0.4528, -0.0, 0.0), (0.0, -0.0, 1.0, -1.0), (-0.0, 0.0, -0.0, 1.0)))
ob_llanta_001.location = (1.0, 2.0, -1.0)
ob_llanta_001.scale = (0.5983, 0.724, 0.724)
ob_cube_001.parent = ob_llanta_001
ob_cube_001.matrix_parent_inverse = Matrix(((1.671, -0.0, 0.0, -1.671), (-0.0, 1.381, -0.0, -2.763), (0.0, -0.0, 1.381, 1.381), (-0.0, 0.0, -0.0, 1.0)))
ob_cube_001.location = (1.0, 2.0, -1.0)
ob_cube_001.scale = (0.6288, 0.2982, 0.2982)
ob_llanta_002.parent = ob_carro
ob_llanta_002.matrix_parent_inverse = Matrix(((1.0, -0.0, 0.0, -0.0), (-0.0, 0.4528, -0.0, 0.0), (0.0, -0.0, 1.0, -1.0), (-0.0, 0.0, -0.0, 1.0)))
ob_llanta_002.location = (-1.0, 2.0, -1.0)
ob_llanta_002.scale = (0.5983, 0.724, 0.724)
ob_llanta_003.parent = ob_carro
ob_llanta_003.matrix_parent_inverse = Matrix(((1.0, -0.0, 0.0, -0.0), (-0.0, 0.4528, -0.0, 0.0), (0.0, -0.0, 1.0, -1.0), (-0.0, 0.0, -0.0, 1.0)))
ob_llanta_003.location = (-1.0, -2.0, -1.0)
ob_llanta_003.scale = (0.5983, 0.724, 0.724)
ob_cube_003.parent = ob_llanta_003
ob_cube_003.matrix_parent_inverse = Matrix(((1.671, -0.0, 0.0, -1.671), (-0.0, 1.381, -0.0, -2.763), (0.0, -0.0, 1.381, 1.381), (-0.0, 0.0, -0.0, 1.0)))
ob_cube_003.location = (1.0, 2.0, -1.0)
ob_cube_003.scale = (0.6288, 0.2982, 0.2982)
ob_cube_004.parent = ob_llanta_002
ob_cube_004.matrix_parent_inverse = Matrix(((1.671, -0.0, 0.0, -1.671), (-0.0, 1.381, -0.0, -2.763), (0.0, -0.0, 1.381, 1.381), (-0.0, 0.0, -0.0, 1.0)))
ob_cube_004.location = (1.0, 2.0, -1.0)
ob_cube_004.scale = (0.6288, 0.2982, 0.2982)

# ---- collection membership
col_collection.objects.link(ob_cube)
col_collection.objects.link(ob_llanta)
col_collection.objects.link(ob_cube_002)
col_collection.objects.link(ob_plane)
col_collection.objects.link(ob_carro)
col_collection.objects.link(ob_cube_006)
col_collection.objects.link(ob_cube_007)
col_collection.objects.link(ob_cube_009)
col_collection.objects.link(ob_cube_010)
col_collection.objects.link(ob_cube_008)
col_collection.objects.link(ob_llanta_001)
col_collection.objects.link(ob_cube_001)
col_collection.objects.link(ob_llanta_002)
col_collection.objects.link(ob_llanta_003)
col_collection.objects.link(ob_cube_003)
col_collection.objects.link(ob_cube_004)

# ---- scene / render settings (as saved in the file)
scene.frame_start = 1; scene.frame_end = 250; scene.frame_set(0)
scene.render.engine = 'BLENDER_EEVEE_NEXT'
scene.cycles.sampling_pattern = 'TABULATED_SOBOL'
scene.cycles.use_light_tree = False
scene.view_settings.view_transform = 'Filmic'
bpy.context.view_layer.update()

# ---- added for rendering (the .blend has no active camera and no usable light): camera, sun
cam_auto = bpy.data.cameras.new('AutoCamera')
cam_auto.lens = 50.0
cam_auto.sensor_width = 36.0
cam_auto.clip_end = 1000.0
ob_auto_camera = bpy.data.objects.new('AutoCamera', cam_auto)
scene.collection.objects.link(ob_auto_camera)
ob_auto_camera.location = (7.21846, -8.54997, 5.87102)
ob_auto_camera.rotation_euler = (1.09748, -7.21219e-08, 0.694738)
scene.camera = ob_auto_camera
light_auto_sun = bpy.data.lights.new('AutoSun', 'SUN')
light_auto_sun.energy = 3.0
light_auto_sun.angle = 0.0523599
ob_auto_sun = bpy.data.objects.new('AutoSun', light_auto_sun)
scene.collection.objects.link(ob_auto_sun)
ob_auto_sun.rotation_euler = (0.872665, 0.174533, 0.523599)
bpy.context.view_layer.update()
